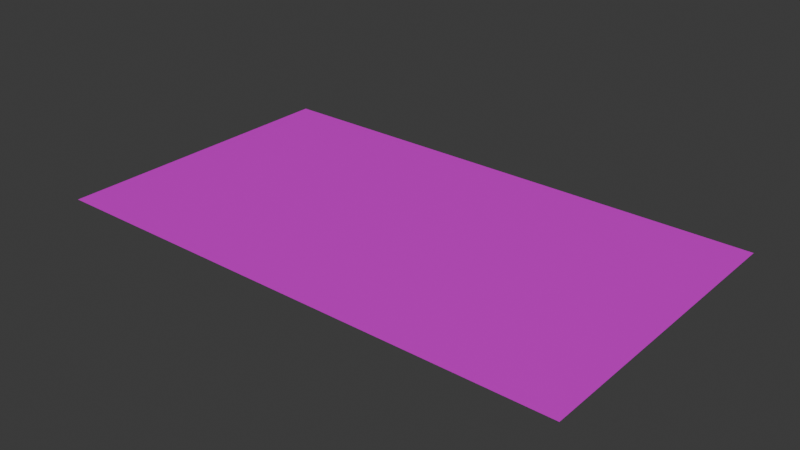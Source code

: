 # Source: road.blend  (saved by Blender 4.0.36; exported with 4.5.12 LTS)
import bpy
from mathutils import Matrix  # noqa: F401  (used for matrix-valued properties, if any)

bpy.ops.wm.read_factory_settings(use_empty=True)
scene = bpy.context.scene
scene.name = 'Scene'

# ---- collections
col_collection = bpy.data.collections.new('Collection'); scene.collection.children.link(col_collection)

# ---- images (referenced by path relative to the original .blend; pixels are not part of the script)
import os
ASSET_DIR = os.environ.get("B2B_ASSET_DIR", "")  # directory of the original .blend (textures are referenced by path, not embedded)
HERE = os.path.dirname(os.path.abspath(__file__))  # packed textures are extracted next to this script under _unpacked/

def load_image(name, relpath, width, height, colorspace="sRGB"):
    """Load a texture the original file referenced (path relative to the .blend, or extracted next to this script)."""
    p = next((c for c in (os.path.join(HERE, relpath), os.path.join(ASSET_DIR, relpath)) if relpath and os.path.exists(c)), "")
    if p:
        img = bpy.data.images.load(p, check_existing=True)
        img.name = name
    else:  # same state as the original file: an image datablock whose file is absent (Cycles renders it pink)
        img = bpy.data.images.new(name, width, height)
        img.source = "FILE"
        img.filepath = "//" + (relpath or name)
    img.colorspace_settings.name = colorspace
    return img
img_black_asphalt_1024x1024_png = load_image('black+asphalt-1024x1024.png', 'black+asphalt-1024x1024.png', 1024, 1024, 'sRGB')

# ---- materials (node trees are filled in below, after node groups)
mat_material_001 = bpy.data.materials.new('Material.001')
mat_material_001.use_transparent_shadow = False

# ---- material node trees
mat_material_001.use_nodes = True; mat_material_001.node_tree.nodes.clear()

# ---- world
world_world = bpy.data.worlds.new('World'); scene.world = world_world
world_world.use_nodes = True; world_world.node_tree.nodes.clear()
_N = world_world.node_tree.nodes; _L = world_world.node_tree.links
n0 = _N.new('ShaderNodeOutputWorld'); n0.name = 'World Output'; n0.location = (300, 300)
n1 = _N.new('ShaderNodeBackground'); n1.name = 'Background'; n1.location = (10, 300)
n1.inputs[0].default_value = (0.05088, 0.05088, 0.05088, 1.0)
_L.new(n1.outputs[0], n0.inputs[0])
n0.is_active_output = True
world_world.color = (0.05088, 0.05088, 0.05088)
world_world.use_sun_shadow = False
world_world.sun_shadow_jitter_overblur = 0.0

# ---- meshes
me_road_col = bpy.data.meshes.new('road-col')
me_road_col.from_pydata([(-2.526, -0.9901, 0.0), (-2.526, 1.01, 0.0), (-2.526, -0.9901, 0.0), (-2.526, -0.9901, 0.0), (-2.526, -0.9901, 0.0), (2.526, -0.9901, 0.0), (2.526, 1.01, 0.0), (2.526, -0.9901, 0.0), (2.526, -0.9901, 0.0), (2.526, -0.9901, 0.0), (2.526, 0.009917, 0.0), (2.526, -0.4901, 0.0), (2.526, 0.5099, 0.0), (-2.526, 0.009917, 0.0), (-2.526, -0.4901, 0.0), (-2.526, 0.5099, 0.0), (-2.526, -0.9901, 0.0), (2.526, -0.9901, 0.0), (-2.526, -0.9901, 0.0), (2.526, -0.9901, 0.0), (-2.526, 1.01, 0.0), (2.526, -0.9901, 0.0), (2.526, 1.01, 0.0), (2.526, 0.009917, 0.0), (2.526, -0.4901, 0.0), (2.526, 0.5099, 0.0), (2.526, -0.9901, 0.0), (-2.526, -0.9901, 0.0), (2.526, -0.9901, 0.0), (-2.526, 1.01, 0.0), (2.526, 1.01, 0.0), (-2.526, -0.9901, 0.0), (2.526, -0.9901, 0.0), (-2.526, 1.01, 0.0), (2.526, 1.01, 0.0), (-2.526, -0.9901, 0.0), (2.526, -0.9901, 0.0)], [], [(0, 3, 4, 9, 8, 5, 11, 10, 12, 6, 1, 15, 13, 14), (7, 9, 4, 2, 5), (0, 2, 4, 3), (7, 5, 8, 9), (5, 2, 16, 17), (17, 16, 18, 19), (6, 12, 25, 22), (11, 5, 21, 24), (17, 19, 28, 26), (1, 6, 22, 20), (12, 10, 23, 25), (10, 11, 24, 23), (19, 18, 27, 28), (5, 17, 26, 21), (28, 27, 31, 32), (20, 22, 30, 29), (32, 31, 35, 36), (29, 30, 34, 33)])
_uv = me_road_col.uv_layers.new(name='UVMap')
_uv.uv.foreach_set('vector', [0.0, 0.0, 0.0, 0.0, 0.0, 0.0, 1.0, 0.0, 1.0, 0.0, 1.0, 0.0, 1.0, 0.25, 1.0, 0.5, 1.0, 0.75, 1.0, 1.0, 0.0, 1.0, 0.0, 0.75, 0.0, 0.5, 0.0, 0.25, 0.0, 0.0, 0.0, 0.0, 0.0, 0.0, 0.0, 0.0, 0.0, 0.0, 0.0, 0.0, 0.0, 0.0, 0.0, 0.0, 0.0, 0.0, 0.0, 0.0, 0.0, 0.0, 0.0, 0.0, 0.0, 0.0, 0.0, 0.0, 0.0, 0.0, 0.0, 0.0, 0.0, 0.0, 0.0, 0.0, 0.0, 0.0, 0.0, 0.0, 0.0, 0.0, 1.0, 1.0, 1.0, 0.75, 1.0, 0.75, 1.0, 1.0, 1.0, 0.25, 1.0, 0.0, 1.0, 0.0, 1.0, 0.25, 0.0, 0.0, 0.0, 0.0, 0.0, 0.0, 0.0, 0.0, 0.0, 1.0, 1.0, 1.0, 1.0, 1.0, 0.0, 1.0, 1.0, 0.75, 1.0, 0.5, 1.0, 0.5, 1.0, 0.75, 1.0, 0.5, 1.0, 0.25, 1.0, 0.25, 1.0, 0.5, 0.0, 0.0, 0.0, 0.0, 0.0, 0.0, 0.0, 0.0, 0.0, 0.0, 0.0, 0.0, 0.0, 0.0, 0.0, 0.0, 0.0, 0.0, 0.0, 0.0, 0.0, 0.0, 0.0, 0.0, 0.0, 1.0, 1.0, 1.0, 1.0, 1.0, 0.0, 1.0, 0.0, 0.0, 0.0, 0.0, 0.0, 0.0, 0.0, 0.0, 0.0, 1.0, 1.0, 1.0, 1.0, 1.0, 0.0, 1.0])
me_road_col.materials.append(mat_material_001)
me_road_col.update()

# ---- objects
ob_road_col = bpy.data.objects.new('road-col', me_road_col)
_N = mat_material_001.node_tree.nodes; _L = mat_material_001.node_tree.links
n0 = _N.new('ShaderNodeTexCoord'); n0.name = 'Texture Coordinate'; n0.location = (-643, 213)
n0.object = ob_road_col
n1 = _N.new('ShaderNodeOutputMaterial'); n1.name = 'Material Output'; n1.location = (330, 293)
n2 = _N.new('ShaderNodeTexImage'); n2.name = 'Image Texture'; n2.location = (-262, 263)
n2.image = img_black_asphalt_1024x1024_png
n3 = _N.new('ShaderNodeMapping'); n3.name = 'Mapping'; n3.location = (-455, 262)
n3.vector_type = 'TEXTURE'
n3.inputs[3].default_value = (0.1, 0.1, 0.1)
n4 = _N.new('ShaderNodeBsdfPrincipled'); n4.name = 'Principled BSDF'; n4.location = (34, 299)
n4.inputs[1].default_value = 0.2636
n4.inputs[3].default_value = 1.45
_L.new(n4.outputs[0], n1.inputs[0])
_L.new(n2.outputs[0], n4.inputs[0])
_L.new(n0.outputs[2], n3.inputs[0])
_L.new(n3.outputs[0], n2.inputs[0])
n1.is_active_output = True

# ---- transforms, parenting, visibility, modifiers, constraints
ob_road_col.location = (0.0, 0.0, 0.0)
ob_road_col.scale = (2.0, 2.91, 2.0)

# ---- collection membership
col_collection.objects.link(ob_road_col)

# ---- scene / render settings (as saved in the file)
scene.frame_start = 1; scene.frame_end = 250; scene.frame_set(1)
scene.render.engine = 'BLENDER_EEVEE_NEXT'
scene.cycles.sampling_pattern = 'TABULATED_SOBOL'
bpy.context.view_layer.update()

# ---- added for rendering (the .blend has no active camera and no usable light): camera, sun
cam_auto = bpy.data.cameras.new('AutoCamera')
cam_auto.lens = 50.0
cam_auto.sensor_width = 36.0
cam_auto.clip_end = 1000.0
ob_auto_camera = bpy.data.objects.new('AutoCamera', cam_auto)
scene.collection.objects.link(ob_auto_camera)
ob_auto_camera.location = (10.7882, -12.917, 8.63054)
ob_auto_camera.rotation_euler = (1.09748, -7.21219e-08, 0.694738)
scene.camera = ob_auto_camera
light_auto_sun = bpy.data.lights.new('AutoSun', 'SUN')
light_auto_sun.energy = 3.0
light_auto_sun.angle = 0.0523599
ob_auto_sun = bpy.data.objects.new('AutoSun', light_auto_sun)
scene.collection.objects.link(ob_auto_sun)
ob_auto_sun.rotation_euler = (0.872665, 0.174533, 0.523599)
bpy.context.view_layer.update()
